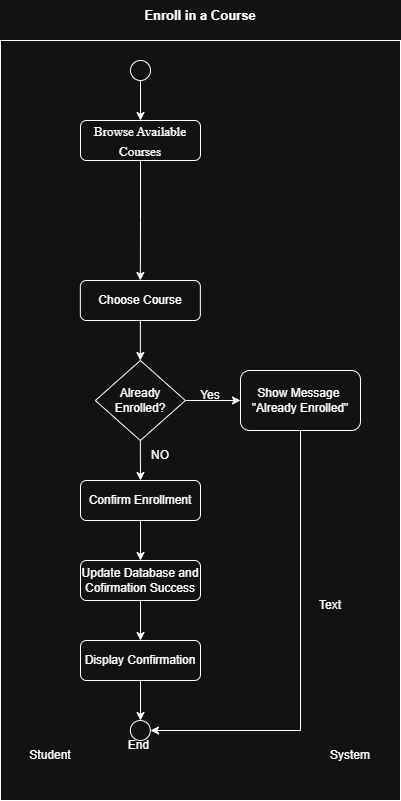

The diagram above was exported from draw.io. Its source (the exported page's mxGraphModel, read from the mxfile embedded in the PNG):
<mxGraphModel dx="1281" dy="1424" grid="1" gridSize="10" guides="1" tooltips="1" connect="1" arrows="1" fold="1" page="1" pageScale="1" pageWidth="1100" pageHeight="850" math="0" shadow="0">
  <root>
    <mxCell id="0" />
    <mxCell id="1" parent="0" />
    <mxCell id="Nl5WWATRWIA56vY5pBk3-27" value="" style="rounded=0;whiteSpace=wrap;html=1;fillColor=none;" parent="1" vertex="1">
      <mxGeometry x="120" width="400" height="760" as="geometry" />
    </mxCell>
    <mxCell id="Nl5WWATRWIA56vY5pBk3-1" style="edgeStyle=orthogonalEdgeStyle;rounded=0;orthogonalLoop=1;jettySize=auto;html=1;" parent="1" source="Nl5WWATRWIA56vY5pBk3-2" target="Nl5WWATRWIA56vY5pBk3-4" edge="1">
      <mxGeometry relative="1" as="geometry">
        <mxPoint x="260" y="80" as="targetPoint" />
      </mxGeometry>
    </mxCell>
    <mxCell id="Nl5WWATRWIA56vY5pBk3-2" value="" style="ellipse;whiteSpace=wrap;html=1;aspect=fixed;" parent="1" vertex="1">
      <mxGeometry x="250" y="20" width="20" height="20" as="geometry" />
    </mxCell>
    <mxCell id="Nl5WWATRWIA56vY5pBk3-33" style="edgeStyle=orthogonalEdgeStyle;rounded=0;orthogonalLoop=1;jettySize=auto;html=1;entryX=0.5;entryY=0;entryDx=0;entryDy=0;" parent="1" source="Nl5WWATRWIA56vY5pBk3-4" target="Nl5WWATRWIA56vY5pBk3-8" edge="1">
      <mxGeometry relative="1" as="geometry" />
    </mxCell>
    <mxCell id="Nl5WWATRWIA56vY5pBk3-4" value="&lt;font style=&quot;font-size: 13px;&quot;&gt;Browse Available Courses&lt;/font&gt;" style="rounded=1;whiteSpace=wrap;html=1;fontFamily=Times New Roman;fontSize=16;" parent="1" vertex="1">
      <mxGeometry x="200" y="80" width="120" height="40" as="geometry" />
    </mxCell>
    <mxCell id="Nl5WWATRWIA56vY5pBk3-7" value="" style="edgeStyle=orthogonalEdgeStyle;rounded=0;orthogonalLoop=1;jettySize=auto;html=1;" parent="1" source="Nl5WWATRWIA56vY5pBk3-8" edge="1">
      <mxGeometry relative="1" as="geometry">
        <mxPoint x="259.85000000000014" y="320" as="targetPoint" />
      </mxGeometry>
    </mxCell>
    <mxCell id="Nl5WWATRWIA56vY5pBk3-8" value="Choose Course" style="rounded=1;whiteSpace=wrap;html=1;" parent="1" vertex="1">
      <mxGeometry x="199.85" y="240" width="120" height="40" as="geometry" />
    </mxCell>
    <mxCell id="Nl5WWATRWIA56vY5pBk3-9" style="edgeStyle=orthogonalEdgeStyle;rounded=0;orthogonalLoop=1;jettySize=auto;html=1;" parent="1" source="Nl5WWATRWIA56vY5pBk3-11" target="Nl5WWATRWIA56vY5pBk3-13" edge="1">
      <mxGeometry relative="1" as="geometry">
        <mxPoint x="360" y="360" as="targetPoint" />
      </mxGeometry>
    </mxCell>
    <mxCell id="Nl5WWATRWIA56vY5pBk3-10" style="edgeStyle=orthogonalEdgeStyle;rounded=0;orthogonalLoop=1;jettySize=auto;html=1;exitX=0.5;exitY=1;exitDx=0;exitDy=0;entryX=0.5;entryY=0;entryDx=0;entryDy=0;" parent="1" source="Nl5WWATRWIA56vY5pBk3-11" target="Nl5WWATRWIA56vY5pBk3-16" edge="1">
      <mxGeometry relative="1" as="geometry" />
    </mxCell>
    <mxCell id="Nl5WWATRWIA56vY5pBk3-11" value="Already Enrolled?" style="rhombus;whiteSpace=wrap;html=1;" parent="1" vertex="1">
      <mxGeometry x="214.85" y="320" width="90" height="80" as="geometry" />
    </mxCell>
    <mxCell id="Nl5WWATRWIA56vY5pBk3-12" style="edgeStyle=orthogonalEdgeStyle;rounded=0;orthogonalLoop=1;jettySize=auto;html=1;exitX=0.5;exitY=1;exitDx=0;exitDy=0;" parent="1" source="Nl5WWATRWIA56vY5pBk3-11" target="Nl5WWATRWIA56vY5pBk3-11" edge="1">
      <mxGeometry relative="1" as="geometry" />
    </mxCell>
    <mxCell id="Nl5WWATRWIA56vY5pBk3-13" value="Show Message&amp;nbsp;&lt;div&gt;&quot;Already Enrolled&quot;&lt;/div&gt;" style="rounded=1;whiteSpace=wrap;html=1;" parent="1" vertex="1">
      <mxGeometry x="360" y="330" width="120" height="60" as="geometry" />
    </mxCell>
    <mxCell id="Nl5WWATRWIA56vY5pBk3-14" value="Yes" style="text;html=1;whiteSpace=wrap;strokeColor=none;fillColor=none;align=center;verticalAlign=middle;rounded=0;" parent="1" vertex="1">
      <mxGeometry x="300" y="340" width="60" height="30" as="geometry" />
    </mxCell>
    <mxCell id="Nl5WWATRWIA56vY5pBk3-15" style="edgeStyle=orthogonalEdgeStyle;rounded=0;orthogonalLoop=1;jettySize=auto;html=1;" parent="1" source="Nl5WWATRWIA56vY5pBk3-16" target="Nl5WWATRWIA56vY5pBk3-19" edge="1">
      <mxGeometry relative="1" as="geometry">
        <mxPoint x="260" y="519.9999999999999" as="targetPoint" />
      </mxGeometry>
    </mxCell>
    <mxCell id="Nl5WWATRWIA56vY5pBk3-16" value="Confirm Enrollment" style="rounded=1;whiteSpace=wrap;html=1;" parent="1" vertex="1">
      <mxGeometry x="200" y="440" width="120" height="40" as="geometry" />
    </mxCell>
    <mxCell id="Nl5WWATRWIA56vY5pBk3-17" value="NO" style="text;html=1;whiteSpace=wrap;strokeColor=none;fillColor=none;align=center;verticalAlign=middle;rounded=0;" parent="1" vertex="1">
      <mxGeometry x="250" y="400" width="60" height="30" as="geometry" />
    </mxCell>
    <mxCell id="Nl5WWATRWIA56vY5pBk3-18" value="" style="edgeStyle=orthogonalEdgeStyle;rounded=0;orthogonalLoop=1;jettySize=auto;html=1;" parent="1" source="Nl5WWATRWIA56vY5pBk3-19" target="Nl5WWATRWIA56vY5pBk3-21" edge="1">
      <mxGeometry relative="1" as="geometry" />
    </mxCell>
    <mxCell id="Nl5WWATRWIA56vY5pBk3-19" value="Update Database and Cofirmation Success" style="rounded=1;whiteSpace=wrap;html=1;" parent="1" vertex="1">
      <mxGeometry x="200" y="520" width="120" height="40" as="geometry" />
    </mxCell>
    <mxCell id="Nl5WWATRWIA56vY5pBk3-20" style="edgeStyle=orthogonalEdgeStyle;rounded=0;orthogonalLoop=1;jettySize=auto;html=1;" parent="1" source="Nl5WWATRWIA56vY5pBk3-21" edge="1">
      <mxGeometry relative="1" as="geometry">
        <mxPoint x="260" y="680" as="targetPoint" />
      </mxGeometry>
    </mxCell>
    <mxCell id="Nl5WWATRWIA56vY5pBk3-21" value="Display Confirmation" style="rounded=1;whiteSpace=wrap;html=1;" parent="1" vertex="1">
      <mxGeometry x="200" y="600" width="120" height="40" as="geometry" />
    </mxCell>
    <mxCell id="Nl5WWATRWIA56vY5pBk3-22" value="" style="ellipse;whiteSpace=wrap;html=1;aspect=fixed;" parent="1" vertex="1">
      <mxGeometry x="249.85" y="680" width="20" height="20" as="geometry" />
    </mxCell>
    <mxCell id="Nl5WWATRWIA56vY5pBk3-23" value="" style="endArrow=none;html=1;rounded=0;entryX=0.5;entryY=1;entryDx=0;entryDy=0;" parent="1" target="Nl5WWATRWIA56vY5pBk3-13" edge="1">
      <mxGeometry width="50" height="50" relative="1" as="geometry">
        <mxPoint x="420" y="690" as="sourcePoint" />
        <mxPoint x="430" y="400" as="targetPoint" />
      </mxGeometry>
    </mxCell>
    <mxCell id="Nl5WWATRWIA56vY5pBk3-24" value="" style="endArrow=classic;html=1;rounded=0;" parent="1" edge="1">
      <mxGeometry width="50" height="50" relative="1" as="geometry">
        <mxPoint x="420" y="690" as="sourcePoint" />
        <mxPoint x="270" y="690" as="targetPoint" />
      </mxGeometry>
    </mxCell>
    <mxCell id="Nl5WWATRWIA56vY5pBk3-25" value="End&amp;nbsp;" style="text;html=1;whiteSpace=wrap;strokeColor=none;fillColor=none;align=center;verticalAlign=middle;rounded=0;" parent="1" vertex="1">
      <mxGeometry x="229.85" y="690" width="60" height="30" as="geometry" />
    </mxCell>
    <mxCell id="Nl5WWATRWIA56vY5pBk3-26" value="Text" style="text;html=1;whiteSpace=wrap;strokeColor=none;fillColor=none;align=center;verticalAlign=middle;rounded=0;" parent="1" vertex="1">
      <mxGeometry x="420" y="550" width="60" height="30" as="geometry" />
    </mxCell>
    <mxCell id="Nl5WWATRWIA56vY5pBk3-28" value="&lt;b&gt;&lt;font style=&quot;font-size: 13px;&quot;&gt;Enroll in a Course&lt;/font&gt;&lt;/b&gt;" style="text;html=1;whiteSpace=wrap;strokeColor=none;fillColor=none;align=center;verticalAlign=middle;rounded=0;" parent="1" vertex="1">
      <mxGeometry x="260" y="-40" width="120" height="30" as="geometry" />
    </mxCell>
    <mxCell id="Nl5WWATRWIA56vY5pBk3-29" value="System" style="text;html=1;whiteSpace=wrap;strokeColor=none;fillColor=none;align=center;verticalAlign=middle;rounded=0;" parent="1" vertex="1">
      <mxGeometry x="440" y="700" width="60" height="30" as="geometry" />
    </mxCell>
    <mxCell id="Nl5WWATRWIA56vY5pBk3-30" value="Student" style="text;html=1;whiteSpace=wrap;strokeColor=none;fillColor=none;align=center;verticalAlign=middle;rounded=0;" parent="1" vertex="1">
      <mxGeometry x="140" y="700" width="60" height="30" as="geometry" />
    </mxCell>
  </root>
</mxGraphModel>